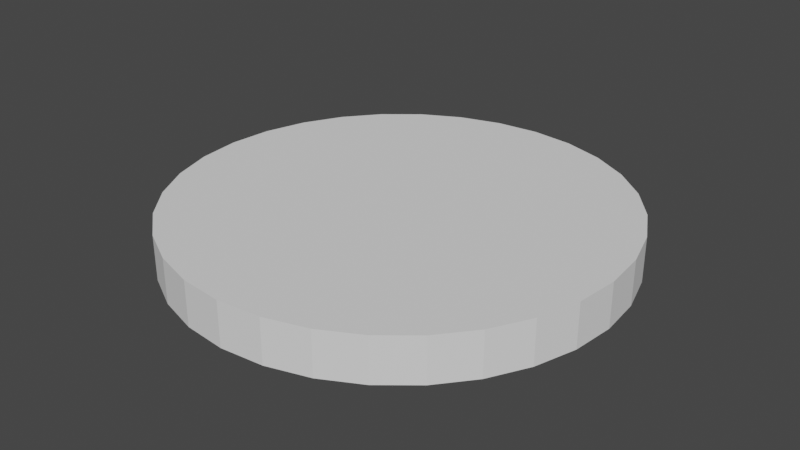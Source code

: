 # Source: target.blend  (saved by Blender 2.91.10; exported with 4.5.12 LTS)
import bpy
from mathutils import Matrix  # noqa: F401  (used for matrix-valued properties, if any)

bpy.ops.wm.read_factory_settings(use_empty=True)
scene = bpy.context.scene
scene.name = 'Scene'

# ---- collections
col_collection = bpy.data.collections.new('Collection'); scene.collection.children.link(col_collection)

# ---- world
world_world = bpy.data.worlds.new('World'); scene.world = world_world
world_world.use_nodes = True; world_world.node_tree.nodes.clear()
_N = world_world.node_tree.nodes; _L = world_world.node_tree.links
n0 = _N.new('ShaderNodeOutputWorld'); n0.name = 'World Output'; n0.location = (300, 300)
n1 = _N.new('ShaderNodeBackground'); n1.name = 'Background'; n1.location = (10, 300)
n1.inputs[0].default_value = (0.05088, 0.05088, 0.05088, 1.0)
_L.new(n1.outputs[0], n0.inputs[0])
n0.is_active_output = True
world_world.color = (0.05088, 0.05088, 0.05088)
world_world.use_sun_shadow = False
world_world.sun_shadow_jitter_overblur = 0.0

# ---- meshes
me_cylinder = bpy.data.meshes.new('Cylinder')
me_cylinder.from_pydata([(0.0, 1.0, -1.0), (0.0, 1.0, 1.0), (0.1951, 0.9808, -1.0), (0.1951, 0.9808, 1.0), (0.3827, 0.9239, -1.0), (0.3827, 0.9239, 1.0), (0.5556, 0.8315, -1.0), (0.5556, 0.8315, 1.0), (0.7071, 0.7071, -1.0), (0.7071, 0.7071, 1.0), (0.8315, 0.5556, -1.0), (0.8315, 0.5556, 1.0), (0.9239, 0.3827, -1.0), (0.9239, 0.3827, 1.0), (0.9808, 0.1951, -1.0), (0.9808, 0.1951, 1.0), (1.0, 7.55e-08, -1.0), (1.0, 7.55e-08, 1.0), (0.9808, -0.1951, -1.0), (0.9808, -0.1951, 1.0), (0.9239, -0.3827, -1.0), (0.9239, -0.3827, 1.0), (0.8315, -0.5556, -1.0), (0.8315, -0.5556, 1.0), (0.7071, -0.7071, -1.0), (0.7071, -0.7071, 1.0), (0.5556, -0.8315, -1.0), (0.5556, -0.8315, 1.0), (0.3827, -0.9239, -1.0), (0.3827, -0.9239, 1.0), (0.1951, -0.9808, -1.0), (0.1951, -0.9808, 1.0), (-3.258e-07, -1.0, -1.0), (-3.258e-07, -1.0, 1.0), (-0.1951, -0.9808, -1.0), (-0.1951, -0.9808, 1.0), (-0.3827, -0.9239, -1.0), (-0.3827, -0.9239, 1.0), (-0.5556, -0.8315, -1.0), (-0.5556, -0.8315, 1.0), (-0.7071, -0.7071, -1.0), (-0.7071, -0.7071, 1.0), (-0.8315, -0.5556, -1.0), (-0.8315, -0.5556, 1.0), (-0.9239, -0.3827, -1.0), (-0.9239, -0.3827, 1.0), (-0.9808, -0.1951, -1.0), (-0.9808, -0.1951, 1.0), (-1.0, 9.656e-07, -1.0), (-1.0, 9.656e-07, 1.0), (-0.9808, 0.1951, -1.0), (-0.9808, 0.1951, 1.0), (-0.9239, 0.3827, -1.0), (-0.9239, 0.3827, 1.0), (-0.8315, 0.5556, -1.0), (-0.8315, 0.5556, 1.0), (-0.7071, 0.7071, -1.0), (-0.7071, 0.7071, 1.0), (-0.5556, 0.8315, -1.0), (-0.5556, 0.8315, 1.0), (-0.3827, 0.9239, -1.0), (-0.3827, 0.9239, 1.0), (-0.1951, 0.9808, -1.0), (-0.1951, 0.9808, 1.0)], [], [(0, 1, 3, 2), (2, 3, 5, 4), (4, 5, 7, 6), (6, 7, 9, 8), (8, 9, 11, 10), (10, 11, 13, 12), (12, 13, 15, 14), (14, 15, 17, 16), (16, 17, 19, 18), (18, 19, 21, 20), (20, 21, 23, 22), (22, 23, 25, 24), (24, 25, 27, 26), (26, 27, 29, 28), (28, 29, 31, 30), (30, 31, 33, 32), (32, 33, 35, 34), (34, 35, 37, 36), (36, 37, 39, 38), (38, 39, 41, 40), (40, 41, 43, 42), (42, 43, 45, 44), (44, 45, 47, 46), (46, 47, 49, 48), (48, 49, 51, 50), (50, 51, 53, 52), (52, 53, 55, 54), (54, 55, 57, 56), (56, 57, 59, 58), (58, 59, 61, 60), (3, 1, 63, 61, 59, 57, 55, 53, 51, 49, 47, 45, 43, 41, 39, 37, 35, 33, 31, 29, 27, 25, 23, 21, 19, 17, 15, 13, 11, 9, 7, 5), (60, 61, 63, 62), (62, 63, 1, 0), (0, 2, 4, 6, 8, 10, 12, 14, 16, 18, 20, 22, 24, 26, 28, 30, 32, 34, 36, 38, 40, 42, 44, 46, 48, 50, 52, 54, 56, 58, 60, 62)])
_uv = me_cylinder.uv_layers.new(name='UVMap')
_uv.uv.foreach_set('vector', [1.0, 0.5, 1.0, 1.0, 0.9688, 1.0, 0.9688, 0.5, 0.9688, 0.5, 0.9688, 1.0, 0.9375, 1.0, 0.9375, 0.5, 0.9375, 0.5, 0.9375, 1.0, 0.9062, 1.0, 0.9062, 0.5, 0.9062, 0.5, 0.9062, 1.0, 0.875, 1.0, 0.875, 0.5, 0.875, 0.5, 0.875, 1.0, 0.8438, 1.0, 0.8438, 0.5, 0.8438, 0.5, 0.8438, 1.0, 0.8125, 1.0, 0.8125, 0.5, 0.8125, 0.5, 0.8125, 1.0, 0.7812, 1.0, 0.7812, 0.5, 0.7812, 0.5, 0.7812, 1.0, 0.75, 1.0, 0.75, 0.5, 0.75, 0.5, 0.75, 1.0, 0.7188, 1.0, 0.7188, 0.5, 0.7188, 0.5, 0.7188, 1.0, 0.6875, 1.0, 0.6875, 0.5, 0.6875, 0.5, 0.6875, 1.0, 0.6562, 1.0, 0.6562, 0.5, 0.6562, 0.5, 0.6562, 1.0, 0.625, 1.0, 0.625, 0.5, 0.625, 0.5, 0.625, 1.0, 0.5938, 1.0, 0.5938, 0.5, 0.5938, 0.5, 0.5938, 1.0, 0.5625, 1.0, 0.5625, 0.5, 0.5625, 0.5, 0.5625, 1.0, 0.5312, 1.0, 0.5312, 0.5, 0.5312, 0.5, 0.5312, 1.0, 0.5, 1.0, 0.5, 0.5, 0.5, 0.5, 0.5, 1.0, 0.4688, 1.0, 0.4688, 0.5, 0.4688, 0.5, 0.4688, 1.0, 0.4375, 1.0, 0.4375, 0.5, 0.4375, 0.5, 0.4375, 1.0, 0.4062, 1.0, 0.4062, 0.5, 0.4062, 0.5, 0.4062, 1.0, 0.375, 1.0, 0.375, 0.5, 0.375, 0.5, 0.375, 1.0, 0.3438, 1.0, 0.3438, 0.5, 0.3438, 0.5, 0.3438, 1.0, 0.3125, 1.0, 0.3125, 0.5, 0.3125, 0.5, 0.3125, 1.0, 0.2812, 1.0, 0.2812, 0.5, 0.2812, 0.5, 0.2812, 1.0, 0.25, 1.0, 0.25, 0.5, 0.25, 0.5, 0.25, 1.0, 0.2188, 1.0, 0.2188, 0.5, 0.2188, 0.5, 0.2188, 1.0, 0.1875, 1.0, 0.1875, 0.5, 0.1875, 0.5, 0.1875, 1.0, 0.1562, 1.0, 0.1562, 0.5, 0.1562, 0.5, 0.1562, 1.0, 0.125, 1.0, 0.125, 0.5, 0.125, 0.5, 0.125, 1.0, 0.09375, 1.0, 0.09375, 0.5, 0.09375, 0.5, 0.09375, 1.0, 0.0625, 1.0, 0.0625, 0.5, 0.2968, 0.4854, 0.25, 0.49, 0.2032, 0.4854, 0.1582, 0.4717, 0.1167, 0.4496, 0.08029, 0.4197, 0.05045, 0.3833, 0.02827, 0.3418, 0.01461, 0.2968, 0.01, 0.25, 0.01461, 0.2032, 0.02827, 0.1582, 0.05045, 0.1167, 0.08029, 0.08029, 0.1167, 0.05045, 0.1582, 0.02827, 0.2032, 0.01461, 0.25, 0.01, 0.2968, 0.01461, 0.3418, 0.02827, 0.3833, 0.05045, 0.4197, 0.08029, 0.4496, 0.1167, 0.4717, 0.1582, 0.4854, 0.2032, 0.49, 0.25, 0.4854, 0.2968, 0.4717, 0.3418, 0.4496, 0.3833, 0.4197, 0.4197, 0.3833, 0.4496, 0.3418, 0.4717, 0.0625, 0.5, 0.0625, 1.0, 0.03125, 1.0, 0.03125, 0.5, 0.03125, 0.5, 0.03125, 1.0, 0.0, 1.0, 0.0, 0.5, 0.75, 0.49, 0.7968, 0.4854, 0.8418, 0.4717, 0.8833, 0.4496, 0.9197, 0.4197, 0.9496, 0.3833, 0.9717, 0.3418, 0.9854, 0.2968, 0.99, 0.25, 0.9854, 0.2032, 0.9717, 0.1582, 0.9496, 0.1167, 0.9197, 0.08029, 0.8833, 0.05045, 0.8418, 0.02827, 0.7968, 0.01461, 0.75, 0.01, 0.7032, 0.01461, 0.6582, 0.02827, 0.6167, 0.05045, 0.5803, 0.08029, 0.5504, 0.1167, 0.5283, 0.1582, 0.5146, 0.2032, 0.51, 0.25, 0.5146, 0.2968, 0.5283, 0.3418, 0.5504, 0.3833, 0.5803, 0.4197, 0.6167, 0.4496, 0.6582, 0.4717, 0.7032, 0.4854])
me_cylinder.use_remesh_fix_poles = True
me_cylinder.use_remesh_preserve_attributes = False
me_cylinder.use_mirror_vertex_groups = False
me_cylinder.update()

# ---- objects
ob_cylinder = bpy.data.objects.new('Cylinder', me_cylinder)

# ---- transforms, parenting, visibility, modifiers, constraints
ob_cylinder.location = (0.0, 0.0, 0.0)
ob_cylinder.scale = (1.0, 1.0, 0.1)
ob_cylinder.lineart.crease_threshold = 0.0

# ---- collection membership
col_collection.objects.link(ob_cylinder)

# ---- scene / render settings (as saved in the file)
scene.frame_start = 1; scene.frame_end = 250; scene.frame_set(1)
scene.render.engine = 'BLENDER_EEVEE_NEXT'
scene.cycles.use_denoising = False
scene.cycles.samples = 128
scene.cycles.sampling_pattern = 'TABULATED_SOBOL'
scene.cycles.use_adaptive_sampling = False
scene.cycles.use_light_tree = False
scene.view_settings.view_transform = 'Filmic'
bpy.context.view_layer.update()

# ---- added for rendering (the .blend has no active camera and no usable light): camera, sun
cam_auto = bpy.data.cameras.new('AutoCamera')
cam_auto.lens = 50.0
cam_auto.sensor_width = 36.0
cam_auto.clip_end = 1000.0
ob_auto_camera = bpy.data.objects.new('AutoCamera', cam_auto)
scene.collection.objects.link(ob_auto_camera)
ob_auto_camera.location = (2.62346, -3.14816, 2.09877)
ob_auto_camera.rotation_euler = (1.09748, -7.21219e-08, 0.694738)
scene.camera = ob_auto_camera
light_auto_sun = bpy.data.lights.new('AutoSun', 'SUN')
light_auto_sun.energy = 3.0
light_auto_sun.angle = 0.0523599
ob_auto_sun = bpy.data.objects.new('AutoSun', light_auto_sun)
scene.collection.objects.link(ob_auto_sun)
ob_auto_sun.rotation_euler = (0.872665, 0.174533, 0.523599)
bpy.context.view_layer.update()
